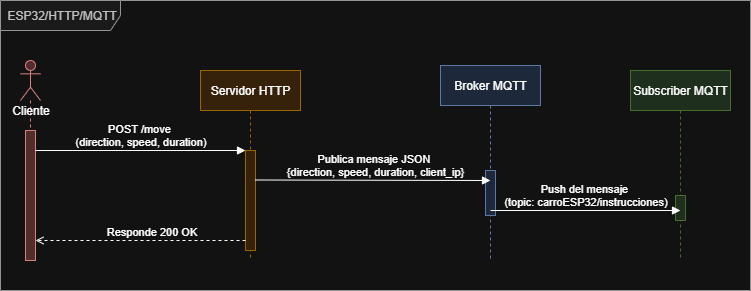

The diagram above was exported from draw.io. Its source (the exported page's mxGraphModel, read from the mxfile embedded in the PNG):
<mxGraphModel dx="1426" dy="777" grid="1" gridSize="10" guides="1" tooltips="1" connect="1" arrows="1" fold="1" page="1" pageScale="1" pageWidth="1019" pageHeight="1320" math="0" shadow="0">
  <root>
    <mxCell id="0" />
    <mxCell id="1" parent="0" />
    <mxCell id="XppZFFv2hi1EjOijFOD9-2" value="Cliente" style="shape=umlLifeline;participant=umlActor;perimeter=lifelinePerimeter;html=1;container=1;collapsible=0;recursiveResize=0;verticalAlign=top;spacingTop=36;outlineConnect=0;size=40;fillColor=#f8cecc;strokeColor=#b85450;" parent="1" vertex="1">
      <mxGeometry x="130" y="80" width="20" height="200" as="geometry" />
    </mxCell>
    <mxCell id="XppZFFv2hi1EjOijFOD9-3" value="" style="html=1;points=[];perimeter=orthogonalPerimeter;fillColor=#f8cecc;strokeColor=#b85450;" parent="XppZFFv2hi1EjOijFOD9-2" vertex="1">
      <mxGeometry x="5" y="70" width="10" height="130" as="geometry" />
    </mxCell>
    <mxCell id="XppZFFv2hi1EjOijFOD9-4" value="Servidor HTTP" style="shape=umlLifeline;perimeter=lifelinePerimeter;whiteSpace=wrap;html=1;container=1;collapsible=0;recursiveResize=0;outlineConnect=0;fillColor=#ffe6cc;strokeColor=#d79b00;" parent="1" vertex="1">
      <mxGeometry x="310" y="90" width="100" height="190" as="geometry" />
    </mxCell>
    <mxCell id="XppZFFv2hi1EjOijFOD9-5" value="" style="html=1;points=[];perimeter=orthogonalPerimeter;fillColor=#ffe6cc;strokeColor=#d79b00;" parent="XppZFFv2hi1EjOijFOD9-4" vertex="1">
      <mxGeometry x="45" y="80" width="10" height="100" as="geometry" />
    </mxCell>
    <mxCell id="XppZFFv2hi1EjOijFOD9-10" value="POST /move&amp;nbsp;&lt;div&gt;(direction, speed, duration)&lt;/div&gt;" style="html=1;verticalAlign=bottom;endArrow=block;entryX=0;entryY=0;rounded=0;" parent="1" source="XppZFFv2hi1EjOijFOD9-3" target="XppZFFv2hi1EjOijFOD9-5" edge="1">
      <mxGeometry relative="1" as="geometry">
        <mxPoint x="245" y="170" as="sourcePoint" />
      </mxGeometry>
    </mxCell>
    <mxCell id="XppZFFv2hi1EjOijFOD9-11" value="Broker MQTT" style="shape=umlLifeline;perimeter=lifelinePerimeter;whiteSpace=wrap;html=1;container=1;collapsible=0;recursiveResize=0;outlineConnect=0;fillColor=#dae8fc;strokeColor=#6c8ebf;" parent="1" vertex="1">
      <mxGeometry x="550" y="85" width="100" height="195" as="geometry" />
    </mxCell>
    <mxCell id="XppZFFv2hi1EjOijFOD9-12" value="" style="html=1;points=[];perimeter=orthogonalPerimeter;fillColor=#dae8fc;strokeColor=#6c8ebf;" parent="XppZFFv2hi1EjOijFOD9-11" vertex="1">
      <mxGeometry x="45" y="105" width="10" height="45" as="geometry" />
    </mxCell>
    <mxCell id="XppZFFv2hi1EjOijFOD9-15" value="Subscriber MQTT" style="shape=umlLifeline;perimeter=lifelinePerimeter;whiteSpace=wrap;html=1;container=1;collapsible=0;recursiveResize=0;outlineConnect=0;fillColor=#d5e8d4;strokeColor=#82b366;" parent="1" vertex="1">
      <mxGeometry x="740" y="90" width="100" height="190" as="geometry" />
    </mxCell>
    <mxCell id="XppZFFv2hi1EjOijFOD9-17" value="" style="html=1;points=[];perimeter=orthogonalPerimeter;fillColor=#d5e8d4;strokeColor=#82b366;" parent="XppZFFv2hi1EjOijFOD9-15" vertex="1">
      <mxGeometry x="45" y="125" width="10" height="25" as="geometry" />
    </mxCell>
    <mxCell id="XppZFFv2hi1EjOijFOD9-18" value="Publica mensaje JSON&lt;div&gt;&amp;nbsp;{direction, speed, duration, client_ip}&lt;/div&gt;" style="html=1;verticalAlign=bottom;endArrow=block;rounded=0;" parent="1" edge="1">
      <mxGeometry relative="1" as="geometry">
        <mxPoint x="365" y="199.5" as="sourcePoint" />
        <mxPoint x="600" y="200" as="targetPoint" />
      </mxGeometry>
    </mxCell>
    <mxCell id="XppZFFv2hi1EjOijFOD9-24" style="edgeStyle=none;rounded=0;orthogonalLoop=1;jettySize=auto;html=1;endArrow=open;endFill=0;dashed=1;" parent="1" edge="1">
      <mxGeometry relative="1" as="geometry">
        <Array as="points">
          <mxPoint x="230" y="260" />
        </Array>
        <mxPoint x="355" y="260" as="sourcePoint" />
        <mxPoint x="145" y="260" as="targetPoint" />
      </mxGeometry>
    </mxCell>
    <mxCell id="dthfyJjxKkDEvzbRcg42-3" value="Responde 200 OK" style="edgeLabel;html=1;align=center;verticalAlign=middle;resizable=0;points=[];" vertex="1" connectable="0" parent="XppZFFv2hi1EjOijFOD9-24">
      <mxGeometry x="-0.219" y="-1" relative="1" as="geometry">
        <mxPoint x="-13" y="-9" as="offset" />
      </mxGeometry>
    </mxCell>
    <mxCell id="XppZFFv2hi1EjOijFOD9-25" value="ESP32/HTTP/MQTT" style="shape=umlFrame;whiteSpace=wrap;html=1;width=120;height=30;boundedLbl=1;verticalAlign=middle;align=left;spacingLeft=5;fillColor=#f5f5f5;fontColor=#333333;strokeColor=#666666;" parent="1" vertex="1">
      <mxGeometry x="110" y="20" width="750" height="290" as="geometry" />
    </mxCell>
    <mxCell id="dthfyJjxKkDEvzbRcg42-1" value="Push del mensaje&amp;nbsp;&lt;div&gt;(topic: carroESP32/instrucciones)&lt;/div&gt;" style="html=1;verticalAlign=bottom;endArrow=block;rounded=0;" edge="1" parent="1">
      <mxGeometry relative="1" as="geometry">
        <mxPoint x="600" y="230" as="sourcePoint" />
        <mxPoint x="790" y="230" as="targetPoint" />
        <mxPoint as="offset" />
      </mxGeometry>
    </mxCell>
  </root>
</mxGraphModel>